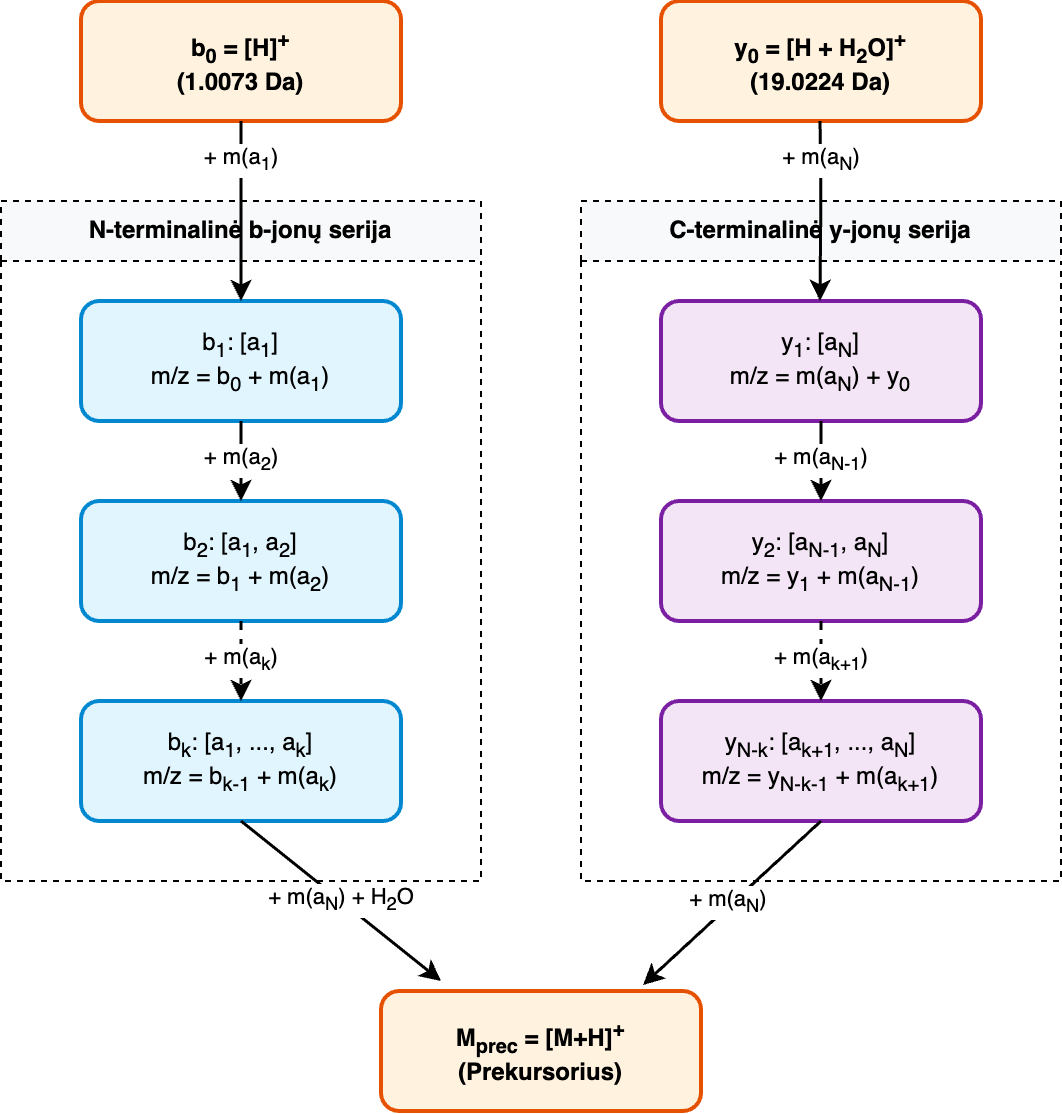

The diagram above was exported from draw.io. Its source (the exported page's mxGraphModel, read from the mxfile embedded in the PNG):
<mxGraphModel dx="917" dy="806" grid="1" gridSize="10" guides="1" tooltips="1" connect="1" arrows="1" fold="1" page="1" pageScale="1" pageWidth="827" pageHeight="1169" math="0" shadow="0">
  <root>
    <mxCell id="0" />
    <mxCell id="1" parent="0" />
    <mxCell id="N_Term_Box" value="N-terminalinė b-jonų serija" style="swimlane;whiteSpace=wrap;html=1;startSize=30;fillColor=#f8f9fa;dashed=1;" parent="1" vertex="1">
      <mxGeometry x="80" y="160" width="240" height="340" as="geometry" />
    </mxCell>
    <mxCell id="B1" value="b&lt;sub&gt;1&lt;/sub&gt;: [a&lt;sub&gt;1&lt;/sub&gt;]&lt;br/&gt;m/z = b&lt;sub&gt;0&lt;/sub&gt; + m(a&lt;sub&gt;1&lt;/sub&gt;)" style="rounded=1;whiteSpace=wrap;html=1;fillColor=#e1f5fe;strokeColor=#0288d1;strokeWidth=2;" parent="N_Term_Box" vertex="1">
      <mxGeometry x="40" y="50" width="160" height="60" as="geometry" />
    </mxCell>
    <mxCell id="B2" value="b&lt;sub&gt;2&lt;/sub&gt;: [a&lt;sub&gt;1&lt;/sub&gt;, a&lt;sub&gt;2&lt;/sub&gt;]&lt;br/&gt;m/z = b&lt;sub&gt;1&lt;/sub&gt; + m(a&lt;sub&gt;2&lt;/sub&gt;)" style="rounded=1;whiteSpace=wrap;html=1;fillColor=#e1f5fe;strokeColor=#0288d1;strokeWidth=2;" parent="N_Term_Box" vertex="1">
      <mxGeometry x="40" y="150" width="160" height="60" as="geometry" />
    </mxCell>
    <mxCell id="Bk" value="b&lt;sub&gt;k&lt;/sub&gt;: [a&lt;sub&gt;1&lt;/sub&gt;, ..., a&lt;sub&gt;k&lt;/sub&gt;]&lt;br/&gt;m/z = b&lt;sub&gt;k-1&lt;/sub&gt; + m(a&lt;sub&gt;k&lt;/sub&gt;)" style="rounded=1;whiteSpace=wrap;html=1;fillColor=#e1f5fe;strokeColor=#0288d1;strokeWidth=2;" parent="N_Term_Box" vertex="1">
      <mxGeometry x="40" y="250" width="160" height="60" as="geometry" />
    </mxCell>
    <mxCell id="C_Term_Box" value="C-terminalinė y-jonų serija" style="swimlane;whiteSpace=wrap;html=1;startSize=30;fillColor=#f8f9fa;dashed=1;" parent="1" vertex="1">
      <mxGeometry x="370" y="160" width="240" height="340" as="geometry" />
    </mxCell>
    <mxCell id="Y1" value="y&lt;sub&gt;1&lt;/sub&gt;: [a&lt;sub&gt;N&lt;/sub&gt;]&lt;br&gt;m/z = m(a&lt;sub&gt;N&lt;/sub&gt;) + y&lt;sub&gt;0&lt;/sub&gt;" style="rounded=1;whiteSpace=wrap;html=1;fillColor=#f3e5f5;strokeColor=#7b1fa2;strokeWidth=2;" parent="C_Term_Box" vertex="1">
      <mxGeometry x="40" y="50" width="160" height="60" as="geometry" />
    </mxCell>
    <mxCell id="Y2" value="y&lt;sub&gt;2&lt;/sub&gt;: [a&lt;sub&gt;N-1&lt;/sub&gt;, a&lt;sub&gt;N&lt;/sub&gt;]&lt;br/&gt;m/z = y&lt;sub&gt;1&lt;/sub&gt; + m(a&lt;sub&gt;N-1&lt;/sub&gt;)" style="rounded=1;whiteSpace=wrap;html=1;fillColor=#f3e5f5;strokeColor=#7b1fa2;strokeWidth=2;" parent="C_Term_Box" vertex="1">
      <mxGeometry x="40" y="150" width="160" height="60" as="geometry" />
    </mxCell>
    <mxCell id="Ym" value="y&lt;sub&gt;N-k&lt;/sub&gt;: [a&lt;sub&gt;k+1&lt;/sub&gt;, ..., a&lt;sub&gt;N&lt;/sub&gt;]&lt;br/&gt;m/z = y&lt;sub&gt;N-k-1&lt;/sub&gt; + m(a&lt;sub&gt;k+1&lt;/sub&gt;)" style="rounded=1;whiteSpace=wrap;html=1;fillColor=#f3e5f5;strokeColor=#7b1fa2;strokeWidth=2;" parent="C_Term_Box" vertex="1">
      <mxGeometry x="40" y="250" width="160" height="60" as="geometry" />
    </mxCell>
    <mxCell id="B0" value="b&lt;sub&gt;0&lt;/sub&gt; = [H]&lt;sup&gt;+&lt;/sup&gt;&lt;br&gt;(1.0073 Da)" style="rounded=1;whiteSpace=wrap;html=1;fillColor=#fff3e0;strokeColor=#e65100;strokeWidth=2;fontStyle=1" parent="1" vertex="1">
      <mxGeometry x="120" y="60" width="160" height="60" as="geometry" />
    </mxCell>
    <mxCell id="Prec" value="M&lt;sub&gt;prec&lt;/sub&gt; = [M+H]&lt;sup&gt;+&lt;/sup&gt;&lt;br/&gt;(Prekursorius)" style="rounded=1;whiteSpace=wrap;html=1;fillColor=#fff3e0;strokeColor=#e65100;strokeWidth=2;fontStyle=1" parent="1" vertex="1">
      <mxGeometry x="270" y="555" width="160" height="60" as="geometry" />
    </mxCell>
    <mxCell id="edge1" value="+ m(a&lt;sub&gt;1&lt;/sub&gt;)" style="endArrow=classic;html=1;exitX=0.5;exitY=1;entryX=0.5;entryY=0;strokeWidth=1.5;" parent="1" source="B0" target="B1" edge="1">
      <mxGeometry x="-0.5556" relative="1" as="geometry">
        <mxPoint as="offset" />
      </mxGeometry>
    </mxCell>
    <mxCell id="edge2" value="+ m(a&lt;sub&gt;2&lt;/sub&gt;)" style="endArrow=classic;html=1;exitX=0.5;exitY=1;entryX=0.5;entryY=0;strokeWidth=1.5;" parent="1" source="B1" target="B2" edge="1">
      <mxGeometry relative="1" as="geometry" />
    </mxCell>
    <mxCell id="edge3" value="+ m(a&lt;sub&gt;k&lt;/sub&gt;)" style="endArrow=classic;html=1;exitX=0.5;exitY=1;entryX=0.5;entryY=0;strokeWidth=1.5;dashed=1;" parent="1" source="B2" target="Bk" edge="1">
      <mxGeometry relative="1" as="geometry" />
    </mxCell>
    <mxCell id="edge4" value="+ m(a&lt;sub&gt;N&lt;/sub&gt;) + H&lt;sub&gt;2&lt;/sub&gt;O" style="endArrow=classic;html=1;exitX=0.5;exitY=1;strokeWidth=1.5;" parent="1" source="Bk" edge="1">
      <mxGeometry relative="1" as="geometry">
        <mxPoint x="300" y="550" as="targetPoint" />
      </mxGeometry>
    </mxCell>
    <mxCell id="edge5" value="+ m(a&lt;sub&gt;N-1&lt;/sub&gt;)" style="endArrow=classic;html=1;exitX=0.5;exitY=1;entryX=0.5;entryY=0;strokeWidth=1.5;" parent="1" source="Y1" target="Y2" edge="1">
      <mxGeometry relative="1" as="geometry" />
    </mxCell>
    <mxCell id="edge6" value="+ m(a&lt;sub&gt;k+1&lt;/sub&gt;)" style="endArrow=classic;html=1;exitX=0.5;exitY=1;entryX=0.5;entryY=0;strokeWidth=1.5;dashed=1;" parent="1" source="Y2" target="Ym" edge="1">
      <mxGeometry relative="1" as="geometry" />
    </mxCell>
    <mxCell id="v7bRViuL1UyXcUwn4CL_-1" value="+ m(a&lt;sub&gt;N&lt;/sub&gt;)&amp;nbsp;" style="endArrow=classic;html=1;exitX=0.5;exitY=1;entryX=0.819;entryY=-0.05;strokeWidth=1.5;exitDx=0;exitDy=0;entryDx=0;entryDy=0;entryPerimeter=0;" edge="1" parent="1" source="Ym" target="Prec">
      <mxGeometry relative="1" as="geometry">
        <mxPoint x="210" y="480" as="sourcePoint" />
        <mxPoint x="310" y="560" as="targetPoint" />
        <Array as="points" />
      </mxGeometry>
    </mxCell>
    <mxCell id="v7bRViuL1UyXcUwn4CL_-2" value="y&lt;sub&gt;0&lt;/sub&gt; = [H + H&lt;sub&gt;2&lt;/sub&gt;O]&lt;sup&gt;+&lt;/sup&gt;&lt;br&gt;(19.0224 Da)" style="rounded=1;whiteSpace=wrap;html=1;fillColor=#fff3e0;strokeColor=#e65100;strokeWidth=2;fontStyle=1" vertex="1" parent="1">
      <mxGeometry x="410" y="60" width="160" height="60" as="geometry" />
    </mxCell>
    <mxCell id="v7bRViuL1UyXcUwn4CL_-4" value="+ m(a&lt;sub&gt;N&lt;/sub&gt;)" style="endArrow=classic;html=1;exitX=0.5;exitY=1;entryX=0.5;entryY=0;strokeWidth=1.5;" edge="1" parent="1">
      <mxGeometry x="-0.5555" relative="1" as="geometry">
        <mxPoint x="489.5" y="120" as="sourcePoint" />
        <mxPoint x="489.5" y="210" as="targetPoint" />
        <Array as="points">
          <mxPoint x="490" y="150" />
        </Array>
        <mxPoint as="offset" />
      </mxGeometry>
    </mxCell>
  </root>
</mxGraphModel>